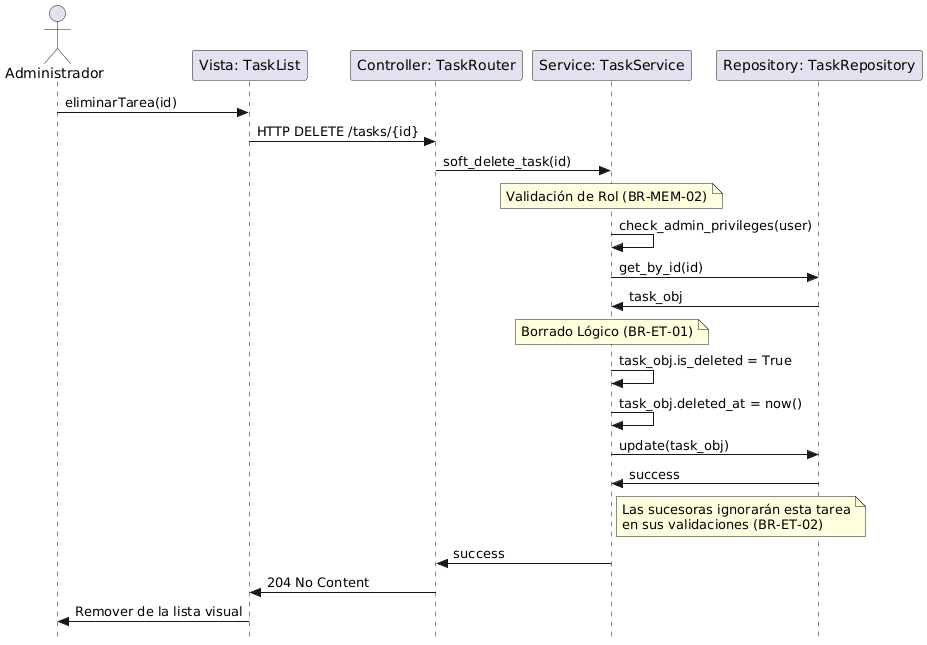

The diagram above was rendered by PlantUML. Its source (embedded in the PNG):
@startuml
skinparam style strictuml
actor Administrador
participant "Vista: TaskList" as V
participant "Controller: TaskRouter" as C
participant "Service: TaskService" as S
participant "Repository: TaskRepository" as R

Administrador -> V : eliminarTarea(id)
V -> C : HTTP DELETE /tasks/{id}
C -> S : soft_delete_task(id)

note over S : Validación de Rol (BR-MEM-02)
S -> S : check_admin_privileges(user)

S -> R : get_by_id(id)
R -> S : task_obj

note over S : Borrado Lógico (BR-ET-01)
S -> S : task_obj.is_deleted = True
S -> S : task_obj.deleted_at = now()

S -> R : update(task_obj)
R -> S : success

note right of S : Las sucesoras ignorarán esta tarea\nen sus validaciones (BR-ET-02)

S -> C : success
C -> V : 204 No Content
V -> Administrador : Remover de la lista visual
@enduml